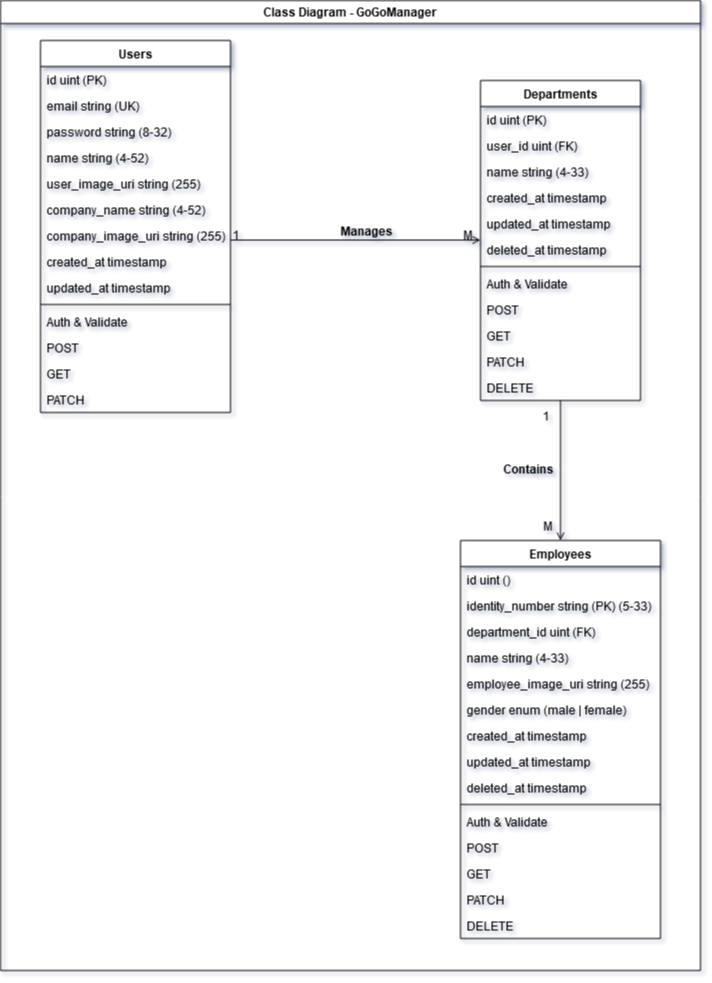

The diagram above was exported from draw.io. Its source (the exported page's mxGraphModel, read from the mxfile embedded in the PNG):
<mxGraphModel dx="1687" dy="911" grid="1" gridSize="10" guides="1" tooltips="1" connect="1" arrows="1" fold="1" page="1" pageScale="1" pageWidth="827" pageHeight="1169" math="0" shadow="0">
  <root>
    <mxCell id="WIyWlLk6GJQsqaUBKTNV-0" />
    <mxCell id="WIyWlLk6GJQsqaUBKTNV-1" parent="WIyWlLk6GJQsqaUBKTNV-0" />
    <mxCell id="zkfFHV4jXpPFQw0GAbJ--0" value="Users" style="swimlane;fontStyle=1;align=center;verticalAlign=top;childLayout=stackLayout;horizontal=1;startSize=26;horizontalStack=0;resizeParent=1;resizeLast=0;collapsible=1;marginBottom=0;rounded=0;shadow=0;strokeWidth=1;" parent="WIyWlLk6GJQsqaUBKTNV-1" vertex="1">
      <mxGeometry x="160" y="80" width="190" height="372" as="geometry">
        <mxRectangle x="230" y="140" width="160" height="26" as="alternateBounds" />
      </mxGeometry>
    </mxCell>
    <mxCell id="zkfFHV4jXpPFQw0GAbJ--1" value="id uint (PK)" style="text;align=left;verticalAlign=top;spacingLeft=4;spacingRight=4;overflow=hidden;rotatable=0;points=[[0,0.5],[1,0.5]];portConstraint=eastwest;" parent="zkfFHV4jXpPFQw0GAbJ--0" vertex="1">
      <mxGeometry y="26" width="190" height="26" as="geometry" />
    </mxCell>
    <mxCell id="zkfFHV4jXpPFQw0GAbJ--2" value="email string (UK)" style="text;align=left;verticalAlign=top;spacingLeft=4;spacingRight=4;overflow=hidden;rotatable=0;points=[[0,0.5],[1,0.5]];portConstraint=eastwest;rounded=0;shadow=0;html=0;" parent="zkfFHV4jXpPFQw0GAbJ--0" vertex="1">
      <mxGeometry y="52" width="190" height="26" as="geometry" />
    </mxCell>
    <mxCell id="zkfFHV4jXpPFQw0GAbJ--3" value="password string (8-32)" style="text;align=left;verticalAlign=top;spacingLeft=4;spacingRight=4;overflow=hidden;rotatable=0;points=[[0,0.5],[1,0.5]];portConstraint=eastwest;rounded=0;shadow=0;html=0;" parent="zkfFHV4jXpPFQw0GAbJ--0" vertex="1">
      <mxGeometry y="78" width="190" height="26" as="geometry" />
    </mxCell>
    <mxCell id="zkfFHV4jXpPFQw0GAbJ--5" value="name string (4-52)" style="text;align=left;verticalAlign=top;spacingLeft=4;spacingRight=4;overflow=hidden;rotatable=0;points=[[0,0.5],[1,0.5]];portConstraint=eastwest;" parent="zkfFHV4jXpPFQw0GAbJ--0" vertex="1">
      <mxGeometry y="104" width="190" height="26" as="geometry" />
    </mxCell>
    <mxCell id="AojXsyYQeK0hsck9v3mR-19" value="user_image_uri string (255)" style="text;align=left;verticalAlign=top;spacingLeft=4;spacingRight=4;overflow=hidden;rotatable=0;points=[[0,0.5],[1,0.5]];portConstraint=eastwest;rounded=0;shadow=0;html=0;" vertex="1" parent="zkfFHV4jXpPFQw0GAbJ--0">
      <mxGeometry y="130" width="190" height="26" as="geometry" />
    </mxCell>
    <mxCell id="AojXsyYQeK0hsck9v3mR-18" value="company_name string (4-52)" style="text;align=left;verticalAlign=top;spacingLeft=4;spacingRight=4;overflow=hidden;rotatable=0;points=[[0,0.5],[1,0.5]];portConstraint=eastwest;rounded=0;shadow=0;html=0;" vertex="1" parent="zkfFHV4jXpPFQw0GAbJ--0">
      <mxGeometry y="156" width="190" height="26" as="geometry" />
    </mxCell>
    <mxCell id="AojXsyYQeK0hsck9v3mR-20" value="company_image_uri string (255)" style="text;align=left;verticalAlign=top;spacingLeft=4;spacingRight=4;overflow=hidden;rotatable=0;points=[[0,0.5],[1,0.5]];portConstraint=eastwest;rounded=0;shadow=0;html=0;" vertex="1" parent="zkfFHV4jXpPFQw0GAbJ--0">
      <mxGeometry y="182" width="190" height="26" as="geometry" />
    </mxCell>
    <mxCell id="AojXsyYQeK0hsck9v3mR-21" value="created_at timestamp" style="text;align=left;verticalAlign=top;spacingLeft=4;spacingRight=4;overflow=hidden;rotatable=0;points=[[0,0.5],[1,0.5]];portConstraint=eastwest;rounded=0;shadow=0;html=0;" vertex="1" parent="zkfFHV4jXpPFQw0GAbJ--0">
      <mxGeometry y="208" width="190" height="26" as="geometry" />
    </mxCell>
    <mxCell id="AojXsyYQeK0hsck9v3mR-23" value="updated_at timestamp" style="text;align=left;verticalAlign=top;spacingLeft=4;spacingRight=4;overflow=hidden;rotatable=0;points=[[0,0.5],[1,0.5]];portConstraint=eastwest;rounded=0;shadow=0;html=0;" vertex="1" parent="zkfFHV4jXpPFQw0GAbJ--0">
      <mxGeometry y="234" width="190" height="26" as="geometry" />
    </mxCell>
    <mxCell id="zkfFHV4jXpPFQw0GAbJ--4" value="" style="line;html=1;strokeWidth=1;align=left;verticalAlign=middle;spacingTop=-1;spacingLeft=3;spacingRight=3;rotatable=0;labelPosition=right;points=[];portConstraint=eastwest;" parent="zkfFHV4jXpPFQw0GAbJ--0" vertex="1">
      <mxGeometry y="260" width="190" height="8" as="geometry" />
    </mxCell>
    <mxCell id="AojXsyYQeK0hsck9v3mR-24" value="Auth &amp; Validate" style="text;align=left;verticalAlign=top;spacingLeft=4;spacingRight=4;overflow=hidden;rotatable=0;points=[[0,0.5],[1,0.5]];portConstraint=eastwest;rounded=0;shadow=0;html=0;" vertex="1" parent="zkfFHV4jXpPFQw0GAbJ--0">
      <mxGeometry y="268" width="190" height="26" as="geometry" />
    </mxCell>
    <mxCell id="AojXsyYQeK0hsck9v3mR-25" value="POST" style="text;align=left;verticalAlign=top;spacingLeft=4;spacingRight=4;overflow=hidden;rotatable=0;points=[[0,0.5],[1,0.5]];portConstraint=eastwest;rounded=0;shadow=0;html=0;" vertex="1" parent="zkfFHV4jXpPFQw0GAbJ--0">
      <mxGeometry y="294" width="190" height="26" as="geometry" />
    </mxCell>
    <mxCell id="AojXsyYQeK0hsck9v3mR-26" value="GET" style="text;align=left;verticalAlign=top;spacingLeft=4;spacingRight=4;overflow=hidden;rotatable=0;points=[[0,0.5],[1,0.5]];portConstraint=eastwest;rounded=0;shadow=0;html=0;" vertex="1" parent="zkfFHV4jXpPFQw0GAbJ--0">
      <mxGeometry y="320" width="190" height="26" as="geometry" />
    </mxCell>
    <mxCell id="AojXsyYQeK0hsck9v3mR-27" value="PATCH" style="text;align=left;verticalAlign=top;spacingLeft=4;spacingRight=4;overflow=hidden;rotatable=0;points=[[0,0.5],[1,0.5]];portConstraint=eastwest;rounded=0;shadow=0;html=0;" vertex="1" parent="zkfFHV4jXpPFQw0GAbJ--0">
      <mxGeometry y="346" width="190" height="26" as="geometry" />
    </mxCell>
    <mxCell id="zkfFHV4jXpPFQw0GAbJ--13" value="Employees" style="swimlane;fontStyle=1;align=center;verticalAlign=top;childLayout=stackLayout;horizontal=1;startSize=26;horizontalStack=0;resizeParent=1;resizeLast=0;collapsible=1;marginBottom=0;rounded=0;shadow=0;strokeWidth=1;" parent="WIyWlLk6GJQsqaUBKTNV-1" vertex="1">
      <mxGeometry x="580" y="580" width="200" height="398" as="geometry">
        <mxRectangle x="340" y="380" width="170" height="26" as="alternateBounds" />
      </mxGeometry>
    </mxCell>
    <mxCell id="zkfFHV4jXpPFQw0GAbJ--14" value="id uint ()" style="text;align=left;verticalAlign=top;spacingLeft=4;spacingRight=4;overflow=hidden;rotatable=0;points=[[0,0.5],[1,0.5]];portConstraint=eastwest;" parent="zkfFHV4jXpPFQw0GAbJ--13" vertex="1">
      <mxGeometry y="26" width="200" height="26" as="geometry" />
    </mxCell>
    <mxCell id="AojXsyYQeK0hsck9v3mR-32" value="identity_number string (PK) (5-33)" style="text;align=left;verticalAlign=top;spacingLeft=4;spacingRight=4;overflow=hidden;rotatable=0;points=[[0,0.5],[1,0.5]];portConstraint=eastwest;" vertex="1" parent="zkfFHV4jXpPFQw0GAbJ--13">
      <mxGeometry y="52" width="200" height="26" as="geometry" />
    </mxCell>
    <mxCell id="AojXsyYQeK0hsck9v3mR-39" value="department_id uint (FK)" style="text;align=left;verticalAlign=top;spacingLeft=4;spacingRight=4;overflow=hidden;rotatable=0;points=[[0,0.5],[1,0.5]];portConstraint=eastwest;" vertex="1" parent="zkfFHV4jXpPFQw0GAbJ--13">
      <mxGeometry y="78" width="200" height="26" as="geometry" />
    </mxCell>
    <mxCell id="AojXsyYQeK0hsck9v3mR-33" value="name string (4-33)" style="text;align=left;verticalAlign=top;spacingLeft=4;spacingRight=4;overflow=hidden;rotatable=0;points=[[0,0.5],[1,0.5]];portConstraint=eastwest;" vertex="1" parent="zkfFHV4jXpPFQw0GAbJ--13">
      <mxGeometry y="104" width="200" height="26" as="geometry" />
    </mxCell>
    <mxCell id="AojXsyYQeK0hsck9v3mR-34" value="employee_image_uri string (255)" style="text;align=left;verticalAlign=top;spacingLeft=4;spacingRight=4;overflow=hidden;rotatable=0;points=[[0,0.5],[1,0.5]];portConstraint=eastwest;" vertex="1" parent="zkfFHV4jXpPFQw0GAbJ--13">
      <mxGeometry y="130" width="200" height="26" as="geometry" />
    </mxCell>
    <mxCell id="AojXsyYQeK0hsck9v3mR-35" value="gender enum (male | female)" style="text;align=left;verticalAlign=top;spacingLeft=4;spacingRight=4;overflow=hidden;rotatable=0;points=[[0,0.5],[1,0.5]];portConstraint=eastwest;" vertex="1" parent="zkfFHV4jXpPFQw0GAbJ--13">
      <mxGeometry y="156" width="200" height="26" as="geometry" />
    </mxCell>
    <mxCell id="AojXsyYQeK0hsck9v3mR-38" value="created_at timestamp " style="text;align=left;verticalAlign=top;spacingLeft=4;spacingRight=4;overflow=hidden;rotatable=0;points=[[0,0.5],[1,0.5]];portConstraint=eastwest;" vertex="1" parent="zkfFHV4jXpPFQw0GAbJ--13">
      <mxGeometry y="182" width="200" height="26" as="geometry" />
    </mxCell>
    <mxCell id="AojXsyYQeK0hsck9v3mR-43" value="updated_at timestamp" style="text;align=left;verticalAlign=top;spacingLeft=4;spacingRight=4;overflow=hidden;rotatable=0;points=[[0,0.5],[1,0.5]];portConstraint=eastwest;" vertex="1" parent="zkfFHV4jXpPFQw0GAbJ--13">
      <mxGeometry y="208" width="200" height="26" as="geometry" />
    </mxCell>
    <mxCell id="AojXsyYQeK0hsck9v3mR-44" value="deleted_at timestamp" style="text;align=left;verticalAlign=top;spacingLeft=4;spacingRight=4;overflow=hidden;rotatable=0;points=[[0,0.5],[1,0.5]];portConstraint=eastwest;" vertex="1" parent="zkfFHV4jXpPFQw0GAbJ--13">
      <mxGeometry y="234" width="200" height="26" as="geometry" />
    </mxCell>
    <mxCell id="zkfFHV4jXpPFQw0GAbJ--15" value="" style="line;html=1;strokeWidth=1;align=left;verticalAlign=middle;spacingTop=-1;spacingLeft=3;spacingRight=3;rotatable=0;labelPosition=right;points=[];portConstraint=eastwest;" parent="zkfFHV4jXpPFQw0GAbJ--13" vertex="1">
      <mxGeometry y="260" width="200" height="8" as="geometry" />
    </mxCell>
    <mxCell id="AojXsyYQeK0hsck9v3mR-36" value="Auth &amp; Validate" style="text;align=left;verticalAlign=top;spacingLeft=4;spacingRight=4;overflow=hidden;rotatable=0;points=[[0,0.5],[1,0.5]];portConstraint=eastwest;" vertex="1" parent="zkfFHV4jXpPFQw0GAbJ--13">
      <mxGeometry y="268" width="200" height="26" as="geometry" />
    </mxCell>
    <mxCell id="AojXsyYQeK0hsck9v3mR-49" value="POST" style="text;align=left;verticalAlign=top;spacingLeft=4;spacingRight=4;overflow=hidden;rotatable=0;points=[[0,0.5],[1,0.5]];portConstraint=eastwest;" vertex="1" parent="zkfFHV4jXpPFQw0GAbJ--13">
      <mxGeometry y="294" width="200" height="26" as="geometry" />
    </mxCell>
    <mxCell id="AojXsyYQeK0hsck9v3mR-46" value="GET" style="text;align=left;verticalAlign=top;spacingLeft=4;spacingRight=4;overflow=hidden;rotatable=0;points=[[0,0.5],[1,0.5]];portConstraint=eastwest;" vertex="1" parent="zkfFHV4jXpPFQw0GAbJ--13">
      <mxGeometry y="320" width="200" height="26" as="geometry" />
    </mxCell>
    <mxCell id="AojXsyYQeK0hsck9v3mR-47" value="PATCH" style="text;align=left;verticalAlign=top;spacingLeft=4;spacingRight=4;overflow=hidden;rotatable=0;points=[[0,0.5],[1,0.5]];portConstraint=eastwest;" vertex="1" parent="zkfFHV4jXpPFQw0GAbJ--13">
      <mxGeometry y="346" width="200" height="26" as="geometry" />
    </mxCell>
    <mxCell id="AojXsyYQeK0hsck9v3mR-48" value="DELETE" style="text;align=left;verticalAlign=top;spacingLeft=4;spacingRight=4;overflow=hidden;rotatable=0;points=[[0,0.5],[1,0.5]];portConstraint=eastwest;" vertex="1" parent="zkfFHV4jXpPFQw0GAbJ--13">
      <mxGeometry y="372" width="200" height="26" as="geometry" />
    </mxCell>
    <mxCell id="zkfFHV4jXpPFQw0GAbJ--17" value="Departments" style="swimlane;fontStyle=1;align=center;verticalAlign=top;childLayout=stackLayout;horizontal=1;startSize=26;horizontalStack=0;resizeParent=1;resizeLast=0;collapsible=1;marginBottom=0;rounded=0;shadow=0;strokeWidth=1;" parent="WIyWlLk6GJQsqaUBKTNV-1" vertex="1">
      <mxGeometry x="600" y="120" width="160" height="320" as="geometry">
        <mxRectangle x="550" y="140" width="160" height="26" as="alternateBounds" />
      </mxGeometry>
    </mxCell>
    <mxCell id="zkfFHV4jXpPFQw0GAbJ--18" value="id uint (PK) " style="text;align=left;verticalAlign=top;spacingLeft=4;spacingRight=4;overflow=hidden;rotatable=0;points=[[0,0.5],[1,0.5]];portConstraint=eastwest;" parent="zkfFHV4jXpPFQw0GAbJ--17" vertex="1">
      <mxGeometry y="26" width="160" height="26" as="geometry" />
    </mxCell>
    <mxCell id="zkfFHV4jXpPFQw0GAbJ--19" value="user_id uint (FK)" style="text;align=left;verticalAlign=top;spacingLeft=4;spacingRight=4;overflow=hidden;rotatable=0;points=[[0,0.5],[1,0.5]];portConstraint=eastwest;rounded=0;shadow=0;html=0;" parent="zkfFHV4jXpPFQw0GAbJ--17" vertex="1">
      <mxGeometry y="52" width="160" height="26" as="geometry" />
    </mxCell>
    <mxCell id="zkfFHV4jXpPFQw0GAbJ--20" value="name string (4-33)" style="text;align=left;verticalAlign=top;spacingLeft=4;spacingRight=4;overflow=hidden;rotatable=0;points=[[0,0.5],[1,0.5]];portConstraint=eastwest;rounded=0;shadow=0;html=0;" parent="zkfFHV4jXpPFQw0GAbJ--17" vertex="1">
      <mxGeometry y="78" width="160" height="26" as="geometry" />
    </mxCell>
    <mxCell id="zkfFHV4jXpPFQw0GAbJ--21" value="created_at timestamp " style="text;align=left;verticalAlign=top;spacingLeft=4;spacingRight=4;overflow=hidden;rotatable=0;points=[[0,0.5],[1,0.5]];portConstraint=eastwest;rounded=0;shadow=0;html=0;" parent="zkfFHV4jXpPFQw0GAbJ--17" vertex="1">
      <mxGeometry y="104" width="160" height="26" as="geometry" />
    </mxCell>
    <mxCell id="zkfFHV4jXpPFQw0GAbJ--22" value="updated_at timestamp" style="text;align=left;verticalAlign=top;spacingLeft=4;spacingRight=4;overflow=hidden;rotatable=0;points=[[0,0.5],[1,0.5]];portConstraint=eastwest;rounded=0;shadow=0;html=0;" parent="zkfFHV4jXpPFQw0GAbJ--17" vertex="1">
      <mxGeometry y="130" width="160" height="26" as="geometry" />
    </mxCell>
    <mxCell id="zkfFHV4jXpPFQw0GAbJ--24" value="deleted_at timestamp" style="text;align=left;verticalAlign=top;spacingLeft=4;spacingRight=4;overflow=hidden;rotatable=0;points=[[0,0.5],[1,0.5]];portConstraint=eastwest;" parent="zkfFHV4jXpPFQw0GAbJ--17" vertex="1">
      <mxGeometry y="156" width="160" height="26" as="geometry" />
    </mxCell>
    <mxCell id="zkfFHV4jXpPFQw0GAbJ--23" value="" style="line;html=1;strokeWidth=1;align=left;verticalAlign=middle;spacingTop=-1;spacingLeft=3;spacingRight=3;rotatable=0;labelPosition=right;points=[];portConstraint=eastwest;" parent="zkfFHV4jXpPFQw0GAbJ--17" vertex="1">
      <mxGeometry y="182" width="160" height="8" as="geometry" />
    </mxCell>
    <mxCell id="zkfFHV4jXpPFQw0GAbJ--25" value="Auth &amp; Validate" style="text;align=left;verticalAlign=top;spacingLeft=4;spacingRight=4;overflow=hidden;rotatable=0;points=[[0,0.5],[1,0.5]];portConstraint=eastwest;" parent="zkfFHV4jXpPFQw0GAbJ--17" vertex="1">
      <mxGeometry y="190" width="160" height="26" as="geometry" />
    </mxCell>
    <mxCell id="AojXsyYQeK0hsck9v3mR-31" value="POST" style="text;align=left;verticalAlign=top;spacingLeft=4;spacingRight=4;overflow=hidden;rotatable=0;points=[[0,0.5],[1,0.5]];portConstraint=eastwest;" vertex="1" parent="zkfFHV4jXpPFQw0GAbJ--17">
      <mxGeometry y="216" width="160" height="26" as="geometry" />
    </mxCell>
    <mxCell id="AojXsyYQeK0hsck9v3mR-28" value="GET" style="text;align=left;verticalAlign=top;spacingLeft=4;spacingRight=4;overflow=hidden;rotatable=0;points=[[0,0.5],[1,0.5]];portConstraint=eastwest;rounded=0;shadow=0;html=0;" vertex="1" parent="zkfFHV4jXpPFQw0GAbJ--17">
      <mxGeometry y="242" width="160" height="26" as="geometry" />
    </mxCell>
    <mxCell id="AojXsyYQeK0hsck9v3mR-29" value="PATCH" style="text;align=left;verticalAlign=top;spacingLeft=4;spacingRight=4;overflow=hidden;rotatable=0;points=[[0,0.5],[1,0.5]];portConstraint=eastwest;rounded=0;shadow=0;html=0;" vertex="1" parent="zkfFHV4jXpPFQw0GAbJ--17">
      <mxGeometry y="268" width="160" height="26" as="geometry" />
    </mxCell>
    <mxCell id="AojXsyYQeK0hsck9v3mR-30" value="DELETE" style="text;align=left;verticalAlign=top;spacingLeft=4;spacingRight=4;overflow=hidden;rotatable=0;points=[[0,0.5],[1,0.5]];portConstraint=eastwest;rounded=0;shadow=0;html=0;" vertex="1" parent="zkfFHV4jXpPFQw0GAbJ--17">
      <mxGeometry y="294" width="160" height="26" as="geometry" />
    </mxCell>
    <mxCell id="zkfFHV4jXpPFQw0GAbJ--26" value="" style="endArrow=open;shadow=0;strokeWidth=1;rounded=0;curved=0;endFill=1;edgeStyle=elbowEdgeStyle;elbow=vertical;" parent="WIyWlLk6GJQsqaUBKTNV-1" source="zkfFHV4jXpPFQw0GAbJ--0" target="zkfFHV4jXpPFQw0GAbJ--17" edge="1">
      <mxGeometry x="0.5" y="41" relative="1" as="geometry">
        <mxPoint x="380" y="192" as="sourcePoint" />
        <mxPoint x="540" y="192" as="targetPoint" />
        <mxPoint x="-40" y="32" as="offset" />
      </mxGeometry>
    </mxCell>
    <mxCell id="zkfFHV4jXpPFQw0GAbJ--27" value="1" style="resizable=0;align=left;verticalAlign=bottom;labelBackgroundColor=none;fontSize=12;" parent="zkfFHV4jXpPFQw0GAbJ--26" connectable="0" vertex="1">
      <mxGeometry x="-1" relative="1" as="geometry">
        <mxPoint y="4" as="offset" />
      </mxGeometry>
    </mxCell>
    <mxCell id="zkfFHV4jXpPFQw0GAbJ--28" value="M" style="resizable=0;align=right;verticalAlign=bottom;labelBackgroundColor=none;fontSize=12;" parent="zkfFHV4jXpPFQw0GAbJ--26" connectable="0" vertex="1">
      <mxGeometry x="1" relative="1" as="geometry">
        <mxPoint x="-7" y="4" as="offset" />
      </mxGeometry>
    </mxCell>
    <mxCell id="zkfFHV4jXpPFQw0GAbJ--29" value="&lt;b&gt;Manages&lt;/b&gt;" style="text;html=1;resizable=0;points=[];;align=center;verticalAlign=middle;labelBackgroundColor=none;rounded=0;shadow=0;strokeWidth=1;fontSize=12;" parent="zkfFHV4jXpPFQw0GAbJ--26" vertex="1" connectable="0">
      <mxGeometry x="0.5" y="49" relative="1" as="geometry">
        <mxPoint x="-52" y="40" as="offset" />
      </mxGeometry>
    </mxCell>
    <mxCell id="AojXsyYQeK0hsck9v3mR-12" value="" style="endArrow=open;shadow=0;strokeWidth=1;rounded=0;curved=0;endFill=1;edgeStyle=elbowEdgeStyle;elbow=vertical;entryX=0.5;entryY=0;entryDx=0;entryDy=0;" edge="1" parent="WIyWlLk6GJQsqaUBKTNV-1" target="zkfFHV4jXpPFQw0GAbJ--13">
      <mxGeometry x="0.5" y="41" relative="1" as="geometry">
        <mxPoint x="680" y="440" as="sourcePoint" />
        <mxPoint x="610" y="199" as="targetPoint" />
        <mxPoint x="-40" y="32" as="offset" />
      </mxGeometry>
    </mxCell>
    <mxCell id="AojXsyYQeK0hsck9v3mR-13" value="1" style="resizable=0;align=left;verticalAlign=bottom;labelBackgroundColor=none;fontSize=12;" connectable="0" vertex="1" parent="AojXsyYQeK0hsck9v3mR-12">
      <mxGeometry x="-1" relative="1" as="geometry">
        <mxPoint x="-20" y="24" as="offset" />
      </mxGeometry>
    </mxCell>
    <mxCell id="AojXsyYQeK0hsck9v3mR-14" value="M" style="resizable=0;align=right;verticalAlign=bottom;labelBackgroundColor=none;fontSize=12;" connectable="0" vertex="1" parent="AojXsyYQeK0hsck9v3mR-12">
      <mxGeometry x="1" relative="1" as="geometry">
        <mxPoint x="-7" y="-6" as="offset" />
      </mxGeometry>
    </mxCell>
    <mxCell id="AojXsyYQeK0hsck9v3mR-15" value="&lt;b&gt;Contains&lt;/b&gt;" style="text;html=1;resizable=0;points=[];;align=center;verticalAlign=middle;labelBackgroundColor=none;rounded=0;shadow=0;strokeWidth=1;fontSize=12;" vertex="1" connectable="0" parent="AojXsyYQeK0hsck9v3mR-12">
      <mxGeometry x="0.5" y="49" relative="1" as="geometry">
        <mxPoint x="-82" y="-36" as="offset" />
      </mxGeometry>
    </mxCell>
    <mxCell id="AojXsyYQeK0hsck9v3mR-51" value="Class Diagram - GoGoManager" style="swimlane;whiteSpace=wrap;html=1;" vertex="1" parent="WIyWlLk6GJQsqaUBKTNV-1">
      <mxGeometry x="120" y="40" width="700" height="970" as="geometry" />
    </mxCell>
  </root>
</mxGraphModel>